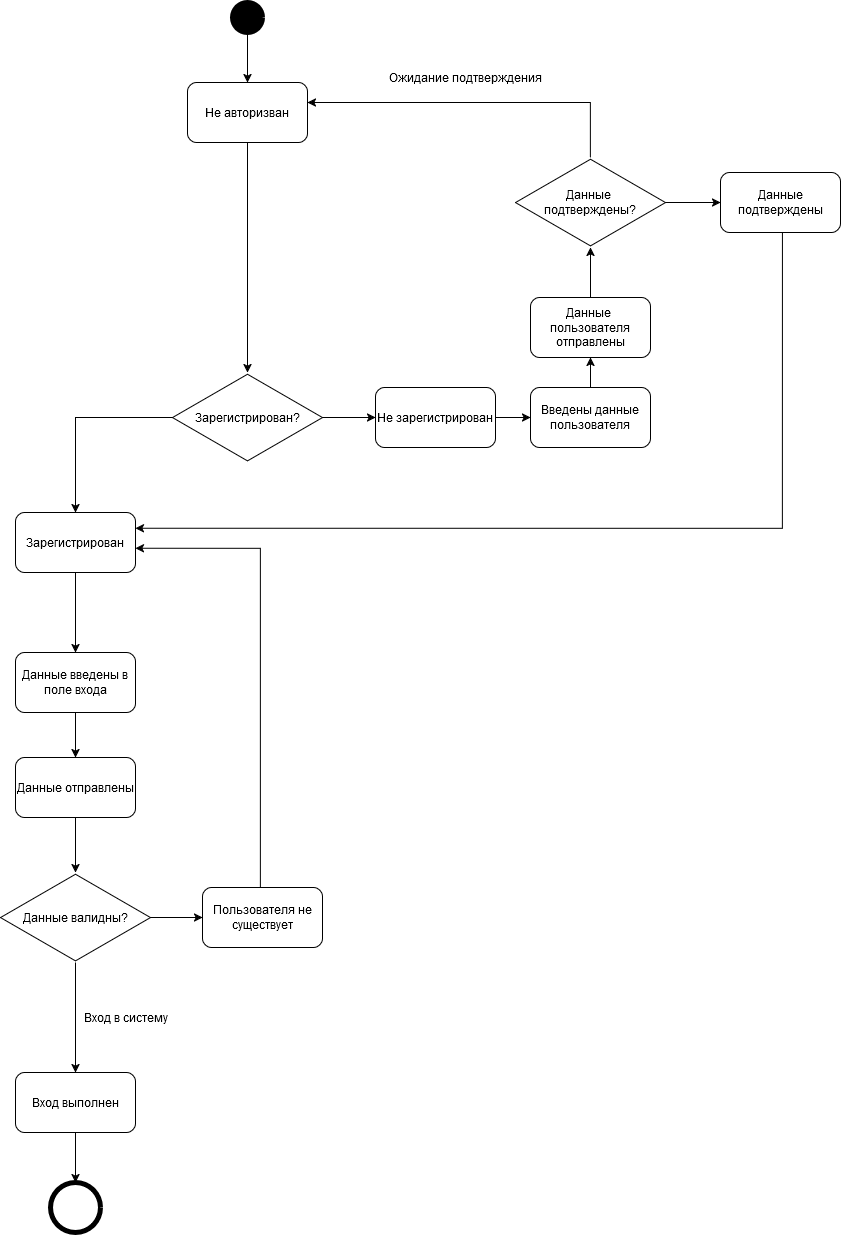

The diagram above was exported from draw.io. Its source (the exported page's mxGraphModel, read from the mxfile embedded in the PNG):
<mxGraphModel dx="2790" dy="1290" grid="1" gridSize="10" guides="1" tooltips="1" connect="1" arrows="1" fold="1" page="1" pageScale="1" pageWidth="827" pageHeight="1169" math="0" shadow="0">
  <root>
    <mxCell id="0" />
    <mxCell id="1" parent="0" />
    <mxCell id="gPP1iTlo6FLZJjChbTKV-84" style="edgeStyle=orthogonalEdgeStyle;rounded=0;orthogonalLoop=1;jettySize=auto;html=1;entryX=0.5;entryY=0;entryDx=0;entryDy=0;" edge="1" parent="1" source="gPP1iTlo6FLZJjChbTKV-85" target="gPP1iTlo6FLZJjChbTKV-86">
      <mxGeometry relative="1" as="geometry" />
    </mxCell>
    <mxCell id="gPP1iTlo6FLZJjChbTKV-85" value="" style="shape=ellipse;html=1;dashed=0;whiteSpace=wrap;aspect=fixed;strokeWidth=5;perimeter=ellipsePerimeter;fillColor=#000000;" vertex="1" parent="1">
      <mxGeometry x="552" y="30" width="30" height="30" as="geometry" />
    </mxCell>
    <mxCell id="gPP1iTlo6FLZJjChbTKV-86" value="Не авторизван" style="rounded=1;whiteSpace=wrap;html=1;" vertex="1" parent="1">
      <mxGeometry x="507" y="110" width="120" height="60" as="geometry" />
    </mxCell>
    <mxCell id="gPP1iTlo6FLZJjChbTKV-87" value="" style="edgeStyle=orthogonalEdgeStyle;rounded=0;orthogonalLoop=1;jettySize=auto;html=1;" edge="1" parent="1" source="gPP1iTlo6FLZJjChbTKV-89" target="gPP1iTlo6FLZJjChbTKV-91">
      <mxGeometry relative="1" as="geometry" />
    </mxCell>
    <mxCell id="gPP1iTlo6FLZJjChbTKV-88" value="" style="edgeStyle=orthogonalEdgeStyle;rounded=0;orthogonalLoop=1;jettySize=auto;html=1;" edge="1" parent="1" source="gPP1iTlo6FLZJjChbTKV-89" target="gPP1iTlo6FLZJjChbTKV-97">
      <mxGeometry relative="1" as="geometry" />
    </mxCell>
    <mxCell id="gPP1iTlo6FLZJjChbTKV-89" value="Зарегистрирован?" style="html=1;whiteSpace=wrap;aspect=fixed;shape=isoRectangle;" vertex="1" parent="1">
      <mxGeometry x="492" y="400" width="150" height="90" as="geometry" />
    </mxCell>
    <mxCell id="gPP1iTlo6FLZJjChbTKV-90" value="" style="edgeStyle=orthogonalEdgeStyle;rounded=0;orthogonalLoop=1;jettySize=auto;html=1;" edge="1" parent="1" source="gPP1iTlo6FLZJjChbTKV-91" target="gPP1iTlo6FLZJjChbTKV-109">
      <mxGeometry relative="1" as="geometry" />
    </mxCell>
    <mxCell id="gPP1iTlo6FLZJjChbTKV-91" value="Зарегистрирован" style="rounded=1;whiteSpace=wrap;html=1;" vertex="1" parent="1">
      <mxGeometry x="335" y="540" width="120" height="60" as="geometry" />
    </mxCell>
    <mxCell id="gPP1iTlo6FLZJjChbTKV-92" value="Ожидание подтверждения" style="text;html=1;align=center;verticalAlign=middle;resizable=0;points=[];autosize=1;strokeColor=none;fillColor=none;" vertex="1" parent="1">
      <mxGeometry x="700" y="90" width="170" height="30" as="geometry" />
    </mxCell>
    <mxCell id="gPP1iTlo6FLZJjChbTKV-93" value="" style="edgeStyle=orthogonalEdgeStyle;rounded=0;orthogonalLoop=1;jettySize=auto;html=1;" edge="1" parent="1" source="gPP1iTlo6FLZJjChbTKV-95" target="gPP1iTlo6FLZJjChbTKV-86">
      <mxGeometry relative="1" as="geometry">
        <Array as="points">
          <mxPoint x="910" y="130" />
        </Array>
      </mxGeometry>
    </mxCell>
    <mxCell id="gPP1iTlo6FLZJjChbTKV-94" value="" style="edgeStyle=orthogonalEdgeStyle;rounded=0;orthogonalLoop=1;jettySize=auto;html=1;" edge="1" parent="1" source="gPP1iTlo6FLZJjChbTKV-95" target="gPP1iTlo6FLZJjChbTKV-107">
      <mxGeometry relative="1" as="geometry" />
    </mxCell>
    <mxCell id="gPP1iTlo6FLZJjChbTKV-95" value="Данные&amp;nbsp;&lt;div&gt;подтверждены?&lt;/div&gt;" style="html=1;whiteSpace=wrap;aspect=fixed;shape=isoRectangle;" vertex="1" parent="1">
      <mxGeometry x="835" y="185" width="150" height="90" as="geometry" />
    </mxCell>
    <mxCell id="gPP1iTlo6FLZJjChbTKV-96" value="" style="edgeStyle=orthogonalEdgeStyle;rounded=0;orthogonalLoop=1;jettySize=auto;html=1;" edge="1" parent="1" source="gPP1iTlo6FLZJjChbTKV-97" target="gPP1iTlo6FLZJjChbTKV-103">
      <mxGeometry relative="1" as="geometry" />
    </mxCell>
    <mxCell id="gPP1iTlo6FLZJjChbTKV-97" value="Не зарегистрирован" style="rounded=1;whiteSpace=wrap;html=1;" vertex="1" parent="1">
      <mxGeometry x="695" y="415" width="120" height="60" as="geometry" />
    </mxCell>
    <mxCell id="gPP1iTlo6FLZJjChbTKV-98" value="" style="shape=ellipse;html=1;dashed=0;whiteSpace=wrap;aspect=fixed;strokeWidth=5;perimeter=ellipsePerimeter;" vertex="1" parent="1">
      <mxGeometry x="370" y="1210" width="50" height="50" as="geometry" />
    </mxCell>
    <mxCell id="gPP1iTlo6FLZJjChbTKV-99" value="" style="edgeStyle=orthogonalEdgeStyle;rounded=0;orthogonalLoop=1;jettySize=auto;html=1;" edge="1" parent="1" source="gPP1iTlo6FLZJjChbTKV-100" target="gPP1iTlo6FLZJjChbTKV-98">
      <mxGeometry relative="1" as="geometry" />
    </mxCell>
    <mxCell id="gPP1iTlo6FLZJjChbTKV-100" value="Вход выполнен" style="rounded=1;whiteSpace=wrap;html=1;" vertex="1" parent="1">
      <mxGeometry x="335" y="1100" width="120" height="60" as="geometry" />
    </mxCell>
    <mxCell id="gPP1iTlo6FLZJjChbTKV-101" value="" style="edgeStyle=orthogonalEdgeStyle;rounded=0;orthogonalLoop=1;jettySize=auto;html=1;" edge="1" parent="1" source="gPP1iTlo6FLZJjChbTKV-86" target="gPP1iTlo6FLZJjChbTKV-89">
      <mxGeometry relative="1" as="geometry">
        <mxPoint x="567" y="310" as="sourcePoint" />
      </mxGeometry>
    </mxCell>
    <mxCell id="gPP1iTlo6FLZJjChbTKV-102" value="" style="edgeStyle=orthogonalEdgeStyle;rounded=0;orthogonalLoop=1;jettySize=auto;html=1;" edge="1" parent="1" source="gPP1iTlo6FLZJjChbTKV-103" target="gPP1iTlo6FLZJjChbTKV-105">
      <mxGeometry relative="1" as="geometry" />
    </mxCell>
    <mxCell id="gPP1iTlo6FLZJjChbTKV-103" value="Введены данные&lt;div&gt;пользователя&lt;/div&gt;" style="rounded=1;whiteSpace=wrap;html=1;" vertex="1" parent="1">
      <mxGeometry x="850" y="415" width="120" height="60" as="geometry" />
    </mxCell>
    <mxCell id="gPP1iTlo6FLZJjChbTKV-104" value="" style="edgeStyle=orthogonalEdgeStyle;rounded=0;orthogonalLoop=1;jettySize=auto;html=1;" edge="1" parent="1" source="gPP1iTlo6FLZJjChbTKV-105" target="gPP1iTlo6FLZJjChbTKV-95">
      <mxGeometry relative="1" as="geometry" />
    </mxCell>
    <mxCell id="gPP1iTlo6FLZJjChbTKV-105" value="Данные&amp;nbsp;&lt;div&gt;&lt;span style=&quot;background-color: initial;&quot;&gt;пользователя&lt;/span&gt;&lt;/div&gt;&lt;div&gt;отправлены&lt;/div&gt;" style="rounded=1;whiteSpace=wrap;html=1;" vertex="1" parent="1">
      <mxGeometry x="850" y="325" width="120" height="60" as="geometry" />
    </mxCell>
    <mxCell id="gPP1iTlo6FLZJjChbTKV-106" value="" style="edgeStyle=orthogonalEdgeStyle;rounded=0;orthogonalLoop=1;jettySize=auto;html=1;entryX=0.983;entryY=0.596;entryDx=0;entryDy=0;entryPerimeter=0;exitX=0.5;exitY=1;exitDx=0;exitDy=0;" edge="1" parent="1">
      <mxGeometry relative="1" as="geometry">
        <mxPoint x="1102.04" y="240" as="sourcePoint" />
        <mxPoint x="455" y="555.7600000000002" as="targetPoint" />
        <Array as="points">
          <mxPoint x="1102.04" y="556" />
        </Array>
      </mxGeometry>
    </mxCell>
    <mxCell id="gPP1iTlo6FLZJjChbTKV-107" value="Данные подтверждены" style="rounded=1;whiteSpace=wrap;html=1;" vertex="1" parent="1">
      <mxGeometry x="1040" y="200" width="120" height="60" as="geometry" />
    </mxCell>
    <mxCell id="gPP1iTlo6FLZJjChbTKV-108" value="" style="edgeStyle=orthogonalEdgeStyle;rounded=0;orthogonalLoop=1;jettySize=auto;html=1;" edge="1" parent="1" source="gPP1iTlo6FLZJjChbTKV-109" target="gPP1iTlo6FLZJjChbTKV-114">
      <mxGeometry relative="1" as="geometry" />
    </mxCell>
    <mxCell id="gPP1iTlo6FLZJjChbTKV-109" value="Данные введены в поле входа" style="rounded=1;whiteSpace=wrap;html=1;" vertex="1" parent="1">
      <mxGeometry x="335" y="680" width="120" height="60" as="geometry" />
    </mxCell>
    <mxCell id="gPP1iTlo6FLZJjChbTKV-110" value="" style="edgeStyle=orthogonalEdgeStyle;rounded=0;orthogonalLoop=1;jettySize=auto;html=1;" edge="1" parent="1" source="gPP1iTlo6FLZJjChbTKV-112" target="gPP1iTlo6FLZJjChbTKV-100">
      <mxGeometry relative="1" as="geometry" />
    </mxCell>
    <mxCell id="gPP1iTlo6FLZJjChbTKV-111" value="" style="edgeStyle=orthogonalEdgeStyle;rounded=0;orthogonalLoop=1;jettySize=auto;html=1;" edge="1" parent="1" source="gPP1iTlo6FLZJjChbTKV-112" target="gPP1iTlo6FLZJjChbTKV-116">
      <mxGeometry relative="1" as="geometry" />
    </mxCell>
    <mxCell id="gPP1iTlo6FLZJjChbTKV-112" value="Данные валидны?" style="html=1;whiteSpace=wrap;aspect=fixed;shape=isoRectangle;" vertex="1" parent="1">
      <mxGeometry x="320" y="900" width="150" height="90" as="geometry" />
    </mxCell>
    <mxCell id="gPP1iTlo6FLZJjChbTKV-113" value="" style="edgeStyle=orthogonalEdgeStyle;rounded=0;orthogonalLoop=1;jettySize=auto;html=1;" edge="1" parent="1" source="gPP1iTlo6FLZJjChbTKV-114" target="gPP1iTlo6FLZJjChbTKV-112">
      <mxGeometry relative="1" as="geometry" />
    </mxCell>
    <mxCell id="gPP1iTlo6FLZJjChbTKV-114" value="Данные отправлены" style="rounded=1;whiteSpace=wrap;html=1;" vertex="1" parent="1">
      <mxGeometry x="335" y="785" width="120" height="60" as="geometry" />
    </mxCell>
    <mxCell id="gPP1iTlo6FLZJjChbTKV-115" value="" style="edgeStyle=orthogonalEdgeStyle;rounded=0;orthogonalLoop=1;jettySize=auto;html=1;entryX=0.998;entryY=0.846;entryDx=0;entryDy=0;entryPerimeter=0;exitX=0.5;exitY=0;exitDx=0;exitDy=0;" edge="1" parent="1" source="gPP1iTlo6FLZJjChbTKV-116">
      <mxGeometry relative="1" as="geometry">
        <mxPoint x="580.24" y="900" as="sourcePoint" />
        <mxPoint x="455.0000000000002" y="575.7599999999998" as="targetPoint" />
        <Array as="points">
          <mxPoint x="580" y="915" />
          <mxPoint x="580" y="576" />
        </Array>
      </mxGeometry>
    </mxCell>
    <mxCell id="gPP1iTlo6FLZJjChbTKV-116" value="Пользователя не существует" style="rounded=1;whiteSpace=wrap;html=1;" vertex="1" parent="1">
      <mxGeometry x="522" y="915" width="120" height="60" as="geometry" />
    </mxCell>
    <mxCell id="gPP1iTlo6FLZJjChbTKV-117" value="Вход в систему" style="text;html=1;align=center;verticalAlign=middle;resizable=0;points=[];autosize=1;strokeColor=none;fillColor=none;" vertex="1" parent="1">
      <mxGeometry x="390" y="1030" width="110" height="30" as="geometry" />
    </mxCell>
  </root>
</mxGraphModel>